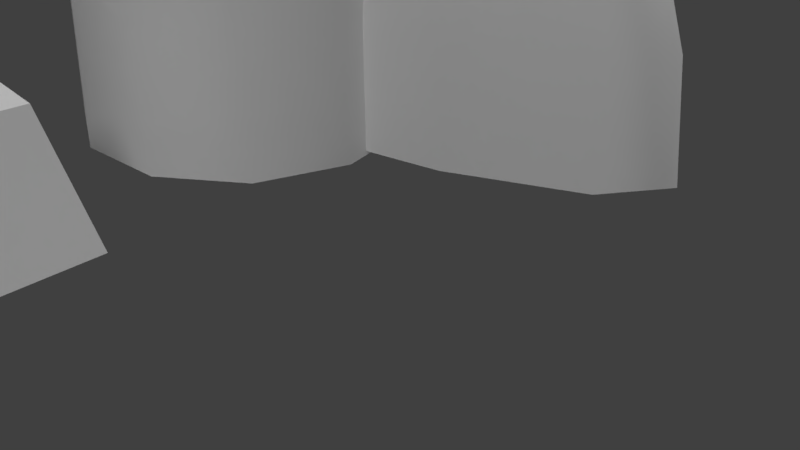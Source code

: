 # Source: rochas_mod.blend  (saved by Blender 2.79.0; exported with 4.5.12 LTS)
import bpy
from mathutils import Matrix  # noqa: F401  (used for matrix-valued properties, if any)

bpy.ops.wm.read_factory_settings(use_empty=True)
scene = bpy.context.scene
scene.name = 'Scene'

# ---- collections
col_collection_1 = bpy.data.collections.new('Collection 1'); scene.collection.children.link(col_collection_1)

# ---- materials (node trees are filled in below, after node groups)
mat_material_001 = bpy.data.materials.new('Material.001')
mat_material_001.alpha_threshold = 0.0
mat_material_001.use_transparent_shadow = False
mat_material_001.roughness = 0.5
mat_material_001.specular_intensity = 0.03488

# ---- material node trees

# ---- world
world_world = bpy.data.worlds.new('World'); scene.world = world_world
world_world.color = (0.05088, 0.05088, 0.05088)
world_world.use_sun_shadow = False
world_world.sun_shadow_jitter_overblur = 0.0
world_world.cycles.sampling_method = 'MANUAL'

# ---- cameras
cam_camera = bpy.data.cameras.new('Camera')
cam_camera.clip_end = 100.0
cam_camera.lens = 35.0
cam_camera.sensor_width = 32.0
cam_camera.sensor_height = 18.0
cam_camera.ortho_scale = 7.314
cam_camera.dof.focus_distance = 0.0
cam_camera.dof.aperture_fstop = 128.0

# ---- lights
light_lamp_002 = bpy.data.lights.new('Lamp.002', 'SUN')
light_lamp_002.transmission_factor = 0.0
light_lamp_002.cutoff_distance = 30.0
light_lamp_002.angle = 0.1993
light_lamp_002.energy = 1.0
light_lamp_002.shadow_buffer_clip_start = 1.001
light_lamp_002.shadow_soft_size = 0.1
light_lamp_002.shadow_cascade_max_distance = 1000.0
light_lamp_001 = bpy.data.lights.new('Lamp.001', 'SUN')
light_lamp_001.transmission_factor = 0.0
light_lamp_001.cutoff_distance = 30.0
light_lamp_001.angle = 0.1993
light_lamp_001.energy = 1.0
light_lamp_001.shadow_buffer_clip_start = 1.001
light_lamp_001.shadow_soft_size = 0.1
light_lamp_001.shadow_cascade_max_distance = 1000.0
light_lamp = bpy.data.lights.new('Lamp', 'SUN')
light_lamp.transmission_factor = 0.0
light_lamp.cutoff_distance = 30.0
light_lamp.angle = 0.1993
light_lamp.energy = 1.0
light_lamp.shadow_buffer_clip_start = 1.001
light_lamp.shadow_soft_size = 0.1
light_lamp.shadow_cascade_max_distance = 1000.0

# ---- meshes
me_cube_002 = bpy.data.meshes.new('Cube.002')
me_cube_002.from_pydata([(-1.166, -0.4233, 2.346), (-1.559, -0.8447, -0.2991), (-1.325, 0.9656, 2.322), (-1.721, 1.085, -0.3226), (1.944, 1.245, -0.3441), (1.486, 1.089, 2.786), (1.957, -1.362, -0.3441), (1.496, -0.9114, 2.786), (-0.6631, 1.233, -0.3441), (-0.5137, 1.079, 2.786), (-0.6508, -1.374, -0.3441), (-0.5042, -0.9209, 2.786), (-2.129, -0.7093, 1.858), (-2.769, -1.099, -0.3011), (-2.779, 0.9371, -0.3011), (-2.136, 0.8522, 1.858), (2.536, 2.505, -0.326), (1.94, 2.055, 2.009), (0.1881, 2.047, 2.009), (0.2518, 2.494, -0.326), (0.3547, 0.8493, 3.722), (0.3619, -0.6745, 3.722), (-0.2673, -0.6816, 3.722), (-0.2744, 0.8421, 3.722)], [], [(2, 3, 14, 15), (6, 7, 11, 10), (4, 5, 7, 6), (9, 8, 3, 2), (11, 9, 2, 0), (10, 11, 0, 1), (9, 5, 17, 18), (7, 5, 20, 21), (13, 12, 15, 14), (0, 2, 15, 12), (1, 0, 12, 13), (19, 18, 17, 16), (8, 9, 18, 19), (5, 4, 16, 17), (22, 21, 20, 23), (5, 9, 23, 20), (11, 7, 21, 22), (9, 11, 22, 23)])
_uv = me_cube_002.uv_layers.new(name='UVMap')
_uv.uv.foreach_set('vector', [0.05793, 0.1252, 0.05754, 0.008069, 0.1186, 0.007896, 0.1183, 0.1255, 0.3202, 0.008498, 0.321, 0.1254, 0.2487, 0.126, 0.2485, 0.008405, 0.388, 0.008008, 0.3886, 0.126, 0.321, 0.1254, 0.3202, 0.008498, 0.01152, 0.126, 0.01134, 0.008235, 0.05754, 0.008069, 0.05793, 0.1252, 0.1236, 0.3364, 0.1292, 0.4464, 0.07751, 0.443, 0.08143, 0.3661, 0.2485, 0.008405, 0.2487, 0.126, 0.2169, 0.1257, 0.2172, 0.008659, 0.1292, 0.4464, 0.2424, 0.4455, 0.2689, 0.5154, 0.1698, 0.5161, 0.2391, 0.3301, 0.2424, 0.4455, 0.1784, 0.4136, 0.1828, 0.3673, 0.1805, 0.007907, 0.1806, 0.1251, 0.1183, 0.1255, 0.1186, 0.007896, 0.08143, 0.3661, 0.07751, 0.443, 0.02577, 0.4397, 0.02118, 0.3538, 0.2172, 0.008659, 0.2169, 0.1257, 0.1806, 0.1251, 0.1805, 0.007907, 0.4797, 0.007972, 0.4792, 0.1256, 0.4275, 0.1254, 0.4278, 0.008556, 0.5213, 0.008475, 0.5218, 0.125, 0.4792, 0.1256, 0.4797, 0.007972, 0.3886, 0.126, 0.388, 0.008008, 0.4278, 0.008556, 0.4275, 0.1254, 0.1621, 0.3723, 0.1828, 0.3673, 0.1784, 0.4136, 0.1596, 0.4085, 0.2424, 0.4455, 0.1292, 0.4464, 0.1596, 0.4085, 0.1784, 0.4136, 0.1236, 0.3364, 0.2391, 0.3301, 0.1828, 0.3673, 0.1621, 0.3723, 0.1292, 0.4464, 0.1236, 0.3364, 0.1621, 0.3723, 0.1596, 0.4085])
me_cube_002.materials.append(mat_material_001)
me_cube_002.use_remesh_preserve_volume = False
me_cube_002.use_remesh_preserve_attributes = False
me_cube_002.use_mirror_vertex_groups = False
me_cube_002.update()
me_cube_000 = bpy.data.meshes.new('Cube.000')
me_cube_000.from_pydata([(0.3705, -10.65, 8.077), (0.3721, -11.8, 5.648), (0.373, -12.47, 1.44), (0.3732, -12.56, -0.9892), (0.3695, -9.982, 8.397), (-0.6122, -10.56, 8.077), (-1.527, -11.1, 7.139), (-2.313, -11.56, 5.648), (-2.916, -11.92, 3.704), (-3.294, -12.14, 1.44), (-3.424, -12.22, -0.9892), (-1.332, -10.32, 8.077), (-2.917, -10.63, 7.139), (-4.279, -10.9, 5.648), (-5.323, -11.11, 3.704), (-5.98, -11.23, 1.44), (-6.204, -11.28, -0.9892), (-1.596, -9.985, 8.077), (-3.427, -9.988, 7.139), (-4.999, -9.99, 5.648), (-6.206, -9.991, 3.704), (-6.965, -9.992, 1.44), (-7.223, -9.993, -0.9892), (-1.333, -9.651, 8.077), (-2.919, -9.343, 7.139), (-4.281, -9.078, 5.648), (-5.327, -8.875, 3.704), (-5.984, -8.747, 1.44), (-6.208, -8.704, -0.9892), (-0.6138, -9.406, 8.077), (-1.53, -8.87, 7.139), (-2.317, -8.409, 5.648), (-2.921, -8.056, 3.704), (-3.301, -7.833, 1.44), (-3.43, -7.757, -0.9892), (0.3686, -9.316, 8.077), (0.3677, -8.695, 7.139), (0.367, -8.161, 5.648), (0.3664, -7.752, 3.704), (0.3661, -7.495, 1.44), (0.3659, -7.407, -0.9892), (1.353, -10.56, 8.077), (2.269, -11.09, 7.139), (3.056, -11.56, 5.648), (3.66, -11.91, 3.704), (4.04, -12.13, 1.44), (4.169, -12.21, -0.9892), (0.3714, -11.27, 7.139), (0.3727, -12.21, 3.704), (1.559, -8.505, 12.1), (-0.2113, -8.946, 8.572), (-1.233, -9.201, 2.457), (-1.368, -9.234, -1.073), (2.58, -8.25, 12.57), (1.448, -7.932, 12.1), (0.393, -7.636, 10.74), (-0.513, -7.382, 8.572), (-1.208, -7.187, 5.747), (-1.645, -7.064, 2.457), (-1.794, -7.022, -1.073), (1.641, -7.445, 12.1), (0.7658, -6.695, 10.74), (0.0142, -6.051, 8.572), (-0.5625, -5.556, 5.747), (-0.9251, -5.246, 2.457), (-1.049, -5.14, -1.073), (2.086, -7.173, 12.1), (1.625, -6.17, 10.74), (1.229, -5.308, 8.572), (0.9253, -4.647, 5.747), (0.7344, -4.232, 2.457), (0.6692, -4.09, -1.073), (2.663, -7.19, 12.1), (2.74, -6.203, 10.74), (2.806, -5.354, 8.572), (2.857, -4.704, 5.747), (2.888, -4.295, 2.457), (2.899, -4.155, -1.073), (3.218, -7.491, 12.1), (3.812, -6.784, 10.74), (4.322, -6.176, 8.572), (4.714, -5.71, 5.747), (4.96, -5.417, 2.457), (5.044, -5.317, -1.073), (3.602, -7.995, 12.1), (4.554, -7.758, 10.74), (5.372, -7.554, 8.572), (5.999, -7.397, 5.747), (6.394, -7.299, 2.457), (6.528, -7.265, -1.073), (3.713, -8.568, 12.1), (4.768, -8.864, 10.74), (5.674, -9.118, 8.572), (6.369, -9.313, 5.747), (6.806, -9.435, 2.457), (6.955, -9.477, -1.073), (3.52, -9.055, 12.1), (4.395, -9.805, 10.74), (5.146, -10.45, 8.572), (5.723, -10.94, 5.747), (6.086, -11.25, 2.457), (6.209, -11.36, -1.073), (3.075, -9.326, 12.1), (3.536, -10.33, 10.74), (3.932, -11.19, 8.572), (4.235, -11.85, 5.747), (4.426, -12.27, 2.457), (4.491, -12.41, -1.073), (2.498, -9.31, 12.1), (2.421, -10.3, 10.74), (2.355, -11.15, 8.572), (2.304, -11.8, 5.747), (2.272, -12.2, 2.457), (2.261, -12.34, -1.073), (1.943, -9.009, 12.1), (1.349, -9.716, 10.74), (0.8383, -10.32, 8.572), (0.4468, -10.79, 5.747), (0.2007, -11.08, 2.457), (0.1168, -11.18, -1.073), (0.6063, -8.742, 10.74), (-0.8388, -9.102, 5.747)], [], [(47, 0, 5, 6), (3, 2, 9, 10), (1, 47, 6, 7), (48, 1, 7, 8), (0, 4, 5), (2, 48, 8, 9), (8, 7, 13, 14), (5, 4, 11), (9, 8, 14, 15), (6, 5, 11, 12), (10, 9, 15, 16), (7, 6, 12, 13), (16, 15, 21, 22), (13, 12, 18, 19), (14, 13, 19, 20), (11, 4, 17), (15, 14, 20, 21), (12, 11, 17, 18), (17, 4, 23), (21, 20, 26, 27), (18, 17, 23, 24), (22, 21, 27, 28), (19, 18, 24, 25), (20, 19, 25, 26), (26, 25, 31, 32), (23, 4, 29), (27, 26, 32, 33), (24, 23, 29, 30), (28, 27, 33, 34), (25, 24, 30, 31), (30, 29, 35, 36), (34, 33, 39, 40), (31, 30, 36, 37), (32, 31, 37, 38), (29, 4, 35), (33, 32, 38, 39), (45, 44, 48, 2), (42, 41, 0, 47), (46, 45, 2, 3), (43, 42, 47, 1), (44, 43, 1, 48), (41, 4, 0), (120, 49, 54, 55), (52, 51, 58, 59), (50, 120, 55, 56), (121, 50, 56, 57), (49, 53, 54), (51, 121, 57, 58), (57, 56, 62, 63), (54, 53, 60), (58, 57, 63, 64), (55, 54, 60, 61), (59, 58, 64, 65), (56, 55, 61, 62), (65, 64, 70, 71), (62, 61, 67, 68), (63, 62, 68, 69), (60, 53, 66), (64, 63, 69, 70), (61, 60, 66, 67), (66, 53, 72), (70, 69, 75, 76), (67, 66, 72, 73), (71, 70, 76, 77), (68, 67, 73, 74), (69, 68, 74, 75), (75, 74, 80, 81), (72, 53, 78), (76, 75, 81, 82), (73, 72, 78, 79), (77, 76, 82, 83), (74, 73, 79, 80), (79, 78, 84, 85), (83, 82, 88, 89), (80, 79, 85, 86), (81, 80, 86, 87), (78, 53, 84), (82, 81, 87, 88), (84, 53, 90), (88, 87, 93, 94), (85, 84, 90, 91), (89, 88, 94, 95), (86, 85, 91, 92), (87, 86, 92, 93), (92, 91, 97, 98), (93, 92, 98, 99), (90, 53, 96), (94, 93, 99, 100), (91, 90, 96, 97), (95, 94, 100, 101), (97, 96, 102, 103), (101, 100, 106, 107), (98, 97, 103, 104), (99, 98, 104, 105), (96, 53, 102), (100, 99, 105, 106), (105, 104, 110, 111), (102, 53, 108), (106, 105, 111, 112), (103, 102, 108, 109), (107, 106, 112, 113), (104, 103, 109, 110), (110, 109, 115, 116), (111, 110, 116, 117), (108, 53, 114), (112, 111, 117, 118), (109, 108, 114, 115), (113, 112, 118, 119), (118, 117, 121, 51), (115, 114, 49, 120), (119, 118, 51, 52), (116, 115, 120, 50), (117, 116, 50, 121), (114, 53, 49)])
me_cube_000.polygons.foreach_set('use_smooth', [True] * 114)
_uv = me_cube_000.uv_layers.new(name='UVMap')
_uv.uv.foreach_set('vector', [0.8157, 0.3637, 0.7974, 0.3944, 0.7848, 0.3653, 0.7883, 0.3168, 0.909, 0.03847, 0.8848, 0.1569, 0.8073, 0.09944, 0.8169, 0.03731, 0.8376, 0.3144, 0.8157, 0.3637, 0.7883, 0.3168, 0.7937, 0.2587, 0.8611, 0.2452, 0.8376, 0.3144, 0.7937, 0.2587, 0.8001, 0.1874, 0.7974, 0.3944, 0.7832, 0.4136, 0.7848, 0.3653, 0.8848, 0.1569, 0.8611, 0.2452, 0.8001, 0.1874, 0.8073, 0.09944, 0.8001, 0.1874, 0.7937, 0.2587, 0.762, 0.232, 0.7561, 0.1646, 0.7848, 0.3653, 0.7832, 0.4136, 0.7746, 0.3478, 0.8073, 0.09944, 0.8001, 0.1874, 0.7561, 0.1646, 0.7495, 0.08341, 0.7883, 0.3168, 0.7848, 0.3653, 0.7746, 0.3478, 0.7679, 0.2911, 0.8169, 0.03731, 0.8073, 0.09944, 0.7495, 0.08341, 0.7401, 0.0375, 0.7937, 0.2587, 0.7883, 0.3168, 0.7679, 0.2911, 0.762, 0.232, 0.7401, 0.0375, 0.7495, 0.08341, 0.7188, 0.0898, 0.7046, 0.0381, 0.762, 0.232, 0.7679, 0.2911, 0.7552, 0.2871, 0.744, 0.2292, 0.7561, 0.1646, 0.762, 0.232, 0.744, 0.2292, 0.7322, 0.1652, 0.7746, 0.3478, 0.7832, 0.4136, 0.7673, 0.3449, 0.7495, 0.08341, 0.7561, 0.1646, 0.7322, 0.1652, 0.7188, 0.0898, 0.7679, 0.2911, 0.7746, 0.3478, 0.7673, 0.3449, 0.7552, 0.2871, 0.7673, 0.3449, 0.7832, 0.4136, 0.7633, 0.3569, 0.7188, 0.0898, 0.7322, 0.1652, 0.7131, 0.193, 0.6921, 0.1201, 0.7552, 0.2871, 0.7673, 0.3449, 0.7633, 0.3569, 0.7472, 0.3064, 0.7046, 0.0381, 0.7188, 0.0898, 0.6921, 0.1201, 0.6663, 0.03778, 0.744, 0.2292, 0.7552, 0.2871, 0.7472, 0.3064, 0.731, 0.2535, 0.7322, 0.1652, 0.744, 0.2292, 0.731, 0.2535, 0.7131, 0.193, 0.7131, 0.193, 0.731, 0.2535, 0.7154, 0.3151, 0.6851, 0.2651, 0.7633, 0.3569, 0.7832, 0.4136, 0.7631, 0.3838, 0.6921, 0.1201, 0.7131, 0.193, 0.6851, 0.2651, 0.6501, 0.2006, 0.7472, 0.3064, 0.7633, 0.3569, 0.7631, 0.3838, 0.7414, 0.3533, 0.6663, 0.03778, 0.6921, 0.1201, 0.6501, 0.2006, 0.6119, 0.03918, 0.731, 0.2535, 0.7472, 0.3064, 0.7414, 0.3533, 0.7154, 0.3151, 0.7414, 0.3533, 0.7631, 0.3838, 0.7665, 0.4236, 0.7441, 0.4213, 0.6119, 0.03918, 0.6501, 0.2006, 0.634, 0.2682, 0.5555, 0.04165, 0.7154, 0.3151, 0.7414, 0.3533, 0.7441, 0.4213, 0.7062, 0.3817, 0.6851, 0.2651, 0.7154, 0.3151, 0.7062, 0.3817, 0.6612, 0.3316, 0.7631, 0.3838, 0.7832, 0.4136, 0.7665, 0.4236, 0.6501, 0.2006, 0.6851, 0.2651, 0.6612, 0.3316, 0.634, 0.2682, 0.9344, 0.2155, 0.9034, 0.293, 0.8611, 0.2452, 0.8848, 0.1569, 0.8378, 0.3824, 0.8053, 0.4052, 0.7974, 0.3944, 0.8157, 0.3637, 0.9724, 0.03696, 0.9344, 0.2155, 0.8848, 0.1569, 0.909, 0.03847, 0.8697, 0.3369, 0.8378, 0.3824, 0.8157, 0.3637, 0.8376, 0.3144, 0.9034, 0.293, 0.8697, 0.3369, 0.8376, 0.3144, 0.8611, 0.2452, 0.8053, 0.4052, 0.7832, 0.4136, 0.7974, 0.3944, 0.8173, 0.3742, 0.7915, 0.4102, 0.78, 0.4008, 0.7917, 0.36, 0.9078, 0.02133, 0.8916, 0.136, 0.8248, 0.1259, 0.8323, 0.01326, 0.8452, 0.3166, 0.8173, 0.3742, 0.7917, 0.36, 0.804, 0.3014, 0.871, 0.236, 0.8452, 0.3166, 0.804, 0.3014, 0.8154, 0.2228, 0.7915, 0.4102, 0.768, 0.4334, 0.78, 0.4008, 0.8916, 0.136, 0.871, 0.236, 0.8154, 0.2228, 0.8248, 0.1259, 0.8154, 0.2228, 0.804, 0.3014, 0.7668, 0.2964, 0.7663, 0.2185, 0.78, 0.4008, 0.768, 0.4334, 0.7676, 0.3976, 0.8248, 0.1259, 0.8154, 0.2228, 0.7663, 0.2185, 0.7657, 0.1226, 0.7917, 0.36, 0.78, 0.4008, 0.7676, 0.3976, 0.7673, 0.3553, 0.8323, 0.01326, 0.8248, 0.1259, 0.7657, 0.1226, 0.7651, 0.01134, 0.804, 0.3014, 0.7917, 0.36, 0.7673, 0.3553, 0.7668, 0.2964, 0.7651, 0.01134, 0.7657, 0.1226, 0.7071, 0.1264, 0.6983, 0.01397, 0.7668, 0.2964, 0.7673, 0.3553, 0.743, 0.3602, 0.7299, 0.3017, 0.7663, 0.2185, 0.7668, 0.2964, 0.7299, 0.3017, 0.7176, 0.2232, 0.7676, 0.3976, 0.768, 0.4334, 0.7553, 0.4008, 0.7657, 0.1226, 0.7663, 0.2185, 0.7176, 0.2232, 0.7071, 0.1264, 0.7673, 0.3553, 0.7676, 0.3976, 0.7553, 0.4008, 0.743, 0.3602, 0.7553, 0.4008, 0.768, 0.4334, 0.7441, 0.4103, 0.7071, 0.1264, 0.7176, 0.2232, 0.6628, 0.2369, 0.6411, 0.1372, 0.743, 0.3602, 0.7553, 0.4008, 0.7441, 0.4103, 0.7179, 0.3745, 0.6983, 0.01397, 0.7071, 0.1264, 0.6411, 0.1372, 0.6237, 0.02279, 0.7299, 0.3017, 0.743, 0.3602, 0.7179, 0.3745, 0.6894, 0.3172, 0.7176, 0.2232, 0.7299, 0.3017, 0.6894, 0.3172, 0.6628, 0.2369, 0.6628, 0.2369, 0.6894, 0.3172, 0.644, 0.3442, 0.6, 0.2605, 0.7441, 0.4103, 0.768, 0.4334, 0.735, 0.4258, 0.6411, 0.1372, 0.6628, 0.2369, 0.6, 0.2605, 0.566, 0.1552, 0.7179, 0.3745, 0.7441, 0.4103, 0.735, 0.4258, 0.6922, 0.3995, 0.6237, 0.02279, 0.6411, 0.1372, 0.566, 0.1552, 0.5421, 0.03775, 0.6894, 0.3172, 0.7179, 0.3745, 0.6922, 0.3995, 0.644, 0.3442, 0.8431, 0.4009, 0.8003, 0.4274, 0.791, 0.4119, 0.817, 0.3761, 0.9919, 0.03849, 0.9685, 0.1561, 0.893, 0.1384, 0.9099, 0.02384, 0.8911, 0.3454, 0.8431, 0.4009, 0.817, 0.3761, 0.8453, 0.3186, 0.9348, 0.2615, 0.8911, 0.3454, 0.8453, 0.3186, 0.8716, 0.2383, 0.8003, 0.4274, 0.7673, 0.4349, 0.791, 0.4119, 0.9685, 0.1561, 0.9348, 0.2615, 0.8716, 0.2383, 0.893, 0.1384, 0.791, 0.4119, 0.7673, 0.4349, 0.7796, 0.4024, 0.893, 0.1384, 0.8716, 0.2383, 0.8162, 0.2246, 0.8262, 0.1278, 0.817, 0.3761, 0.791, 0.4119, 0.7796, 0.4024, 0.7915, 0.3618, 0.9099, 0.02384, 0.893, 0.1384, 0.8262, 0.1278, 0.8345, 0.01527, 0.8453, 0.3186, 0.817, 0.3761, 0.7915, 0.3618, 0.8043, 0.3032, 0.8716, 0.2383, 0.8453, 0.3186, 0.8043, 0.3032, 0.8162, 0.2246, 0.8043, 0.3032, 0.7915, 0.3618, 0.7671, 0.3569, 0.7671, 0.298, 0.8162, 0.2246, 0.8043, 0.3032, 0.7671, 0.298, 0.7671, 0.22, 0.7796, 0.4024, 0.7673, 0.4349, 0.7672, 0.3992, 0.8262, 0.1278, 0.8162, 0.2246, 0.7671, 0.22, 0.7672, 0.1242, 0.7915, 0.3618, 0.7796, 0.4024, 0.7672, 0.3992, 0.7671, 0.3569, 0.8345, 0.01527, 0.8262, 0.1278, 0.7672, 0.1242, 0.7673, 0.01288, 0.7671, 0.3569, 0.7672, 0.3992, 0.7549, 0.4023, 0.7429, 0.3616, 0.7673, 0.01288, 0.7672, 0.1242, 0.7085, 0.1276, 0.7005, 0.01507, 0.7671, 0.298, 0.7671, 0.3569, 0.7429, 0.3616, 0.7302, 0.303, 0.7671, 0.22, 0.7671, 0.298, 0.7302, 0.303, 0.7183, 0.2244, 0.7672, 0.3992, 0.7673, 0.4349, 0.7549, 0.4023, 0.7672, 0.1242, 0.7671, 0.22, 0.7183, 0.2244, 0.7085, 0.1276, 0.7183, 0.2244, 0.7302, 0.303, 0.6895, 0.3182, 0.6634, 0.2378, 0.7549, 0.4023, 0.7673, 0.4349, 0.7436, 0.4117, 0.7085, 0.1276, 0.7183, 0.2244, 0.6634, 0.2378, 0.6424, 0.138, 0.7429, 0.3616, 0.7549, 0.4023, 0.7436, 0.4117, 0.7176, 0.3758, 0.7005, 0.01507, 0.7085, 0.1276, 0.6424, 0.138, 0.6258, 0.02338, 0.7302, 0.303, 0.7429, 0.3616, 0.7176, 0.3758, 0.6895, 0.3182, 0.6895, 0.3182, 0.7176, 0.3758, 0.6918, 0.4005, 0.644, 0.3449, 0.6634, 0.2378, 0.6895, 0.3182, 0.644, 0.3449, 0.6005, 0.2609, 0.7436, 0.4117, 0.7673, 0.4349, 0.7344, 0.4271, 0.6424, 0.138, 0.6634, 0.2378, 0.6005, 0.2609, 0.5672, 0.1554, 0.7176, 0.3758, 0.7436, 0.4117, 0.7344, 0.4271, 0.6918, 0.4005, 0.6258, 0.02338, 0.6424, 0.138, 0.5672, 0.1554, 0.5441, 0.0378, 0.9673, 0.1532, 0.9343, 0.2588, 0.871, 0.236, 0.8916, 0.136, 0.8435, 0.3988, 0.8009, 0.4256, 0.7915, 0.4102, 0.8173, 0.3742, 0.9899, 0.03543, 0.9673, 0.1532, 0.8916, 0.136, 0.9078, 0.02133, 0.8912, 0.343, 0.8435, 0.3988, 0.8173, 0.3742, 0.8452, 0.3166, 0.9343, 0.2588, 0.8912, 0.343, 0.8452, 0.3166, 0.871, 0.236, 0.8009, 0.4256, 0.768, 0.4334, 0.7915, 0.4102])
me_cube_000.materials.append(mat_material_001)
me_cube_000.use_remesh_preserve_volume = False
me_cube_000.use_remesh_preserve_attributes = False
me_cube_000.use_mirror_vertex_groups = False
me_cube_000.update()
me_cube_001 = bpy.data.meshes.new('Cube.001')
me_cube_001.from_pydata([(-0.4555, 6.718, 2.346), (-0.8487, 6.297, -0.2991), (-0.6146, 8.107, 2.322), (-1.01, 8.226, -0.3226), (2.655, 8.386, -0.3441), (2.197, 8.23, 2.786), (2.667, 5.779, -0.3441), (2.206, 6.23, 2.786), (0.04737, 8.374, -0.3441), (0.1968, 8.22, 2.786), (0.05967, 5.767, -0.3441), (0.2062, 6.22, 2.786), (-1.419, 6.432, 1.858), (-2.058, 6.043, -0.3011), (-2.068, 8.078, -0.3011), (-1.426, 7.993, 1.858), (3.246, 9.647, -0.326), (2.65, 9.196, 2.009), (0.8985, 9.188, 2.009), (0.9622, 9.636, -0.326), (1.065, 7.991, 3.722), (1.072, 6.467, 3.722), (0.4432, 6.46, 3.722), (0.436, 7.983, 3.722)], [], [(2, 3, 14, 15), (6, 7, 11, 10), (4, 5, 7, 6), (9, 8, 3, 2), (11, 9, 2, 0), (10, 11, 0, 1), (9, 5, 17, 18), (7, 5, 20, 21), (13, 12, 15, 14), (0, 2, 15, 12), (1, 0, 12, 13), (19, 18, 17, 16), (8, 9, 18, 19), (5, 4, 16, 17), (22, 21, 20, 23), (5, 9, 23, 20), (11, 7, 21, 22), (9, 11, 22, 23)])
_uv = me_cube_001.uv_layers.new(name='UVMap')
_uv.uv.foreach_set('vector', [0.05793, 0.2555, 0.05754, 0.1383, 0.1186, 0.1381, 0.1183, 0.2557, 0.3202, 0.1387, 0.321, 0.2556, 0.2487, 0.2562, 0.2485, 0.1386, 0.388, 0.1382, 0.3886, 0.2562, 0.321, 0.2556, 0.3202, 0.1387, 0.01152, 0.2563, 0.01134, 0.1385, 0.05754, 0.1383, 0.05793, 0.2555, 0.4311, 0.4307, 0.3916, 0.3279, 0.4418, 0.315, 0.462, 0.3893, 0.2485, 0.1386, 0.2487, 0.2562, 0.2169, 0.2559, 0.2172, 0.1389, 0.3916, 0.3279, 0.2843, 0.364, 0.2374, 0.3058, 0.3314, 0.2742, 0.3233, 0.4726, 0.2843, 0.364, 0.3551, 0.3744, 0.3653, 0.4197, 0.1805, 0.1381, 0.1806, 0.2553, 0.1183, 0.2557, 0.1186, 0.1381, 0.462, 0.3893, 0.4418, 0.315, 0.492, 0.3021, 0.5231, 0.3822, 0.2172, 0.1389, 0.2169, 0.2559, 0.1806, 0.2553, 0.1805, 0.1381, 0.4797, 0.1382, 0.4792, 0.2558, 0.4275, 0.2556, 0.4278, 0.1388, 0.5213, 0.1387, 0.5218, 0.2553, 0.4792, 0.2558, 0.4797, 0.1382, 0.3886, 0.2562, 0.388, 0.1382, 0.4278, 0.1388, 0.4275, 0.2556, 0.3834, 0.4085, 0.3653, 0.4197, 0.3551, 0.3744, 0.3746, 0.3734, 0.2843, 0.364, 0.3916, 0.3279, 0.3746, 0.3734, 0.3551, 0.3744, 0.4311, 0.4307, 0.3233, 0.4726, 0.3653, 0.4197, 0.3834, 0.4085, 0.3916, 0.3279, 0.4311, 0.4307, 0.3834, 0.4085, 0.3746, 0.3734])
me_cube_001.materials.append(mat_material_001)
me_cube_001.use_remesh_preserve_volume = False
me_cube_001.use_remesh_preserve_attributes = False
me_cube_001.use_mirror_vertex_groups = False
me_cube_001.update()

# ---- objects
ob_rocha_marrom = bpy.data.objects.new('rocha marrom', me_cube_002)
ob_rocha_curva = bpy.data.objects.new('rocha curva', me_cube_000)
ob_lamp_002 = bpy.data.objects.new('Lamp.002', light_lamp_002)
ob_lamp_001 = bpy.data.objects.new('Lamp.001', light_lamp_001)
ob_lamp = bpy.data.objects.new('Lamp', light_lamp)
ob_camera = bpy.data.objects.new('Camera', cam_camera)
ob_rocha_cinza = bpy.data.objects.new('rocha cinza', me_cube_001)

# ---- transforms, parenting, visibility, modifiers, constraints
ob_rocha_marrom.location = (-5.897, -3.42, -0.2012)
ob_rocha_marrom.rotation_euler = (0.0, 0.0, 3.241)
ob_rocha_marrom.lineart.crease_threshold = 0.0
ob_rocha_curva.location = (-5.897, -3.42, -0.2012)
ob_rocha_curva.rotation_euler = (0.0, 0.0, 3.241)
ob_rocha_curva.lineart.crease_threshold = 0.0
ob_lamp_002.location = (4.076, 31.64, 5.904)
ob_lamp_002.rotation_euler = (-0.7052, -0.0588, 6.203)
ob_lamp_002.lock_rotations_4d = False
ob_lamp_002.empty_display_type = 'ARROWS'
ob_lamp_002.color = (0.0, 0.0, 0.0, 0.0)
ob_lamp_002.lineart.crease_threshold = 0.0
ob_lamp_001.location = (4.076, -30.02, 5.904)
ob_lamp_001.rotation_euler = (-0.7052, -0.0588, 3.752)
ob_lamp_001.lock_rotations_4d = False
ob_lamp_001.empty_display_type = 'ARROWS'
ob_lamp_001.color = (0.0, 0.0, 0.0, 0.0)
ob_lamp_001.lineart.crease_threshold = 0.0
ob_lamp.location = (4.076, 1.005, 5.904)
ob_lamp.rotation_euler = (1.889, -0.246, 3.107)
ob_lamp.lock_rotations_4d = False
ob_lamp.empty_display_type = 'ARROWS'
ob_lamp.color = (0.0, 0.0, 0.0, 0.0)
ob_lamp.lineart.crease_threshold = 0.0
ob_camera.location = (7.481, -6.508, 5.344)
ob_camera.rotation_euler = (1.109, 0.0, 0.8149)
ob_camera.lock_rotations_4d = False
ob_camera.empty_display_type = 'ARROWS'
ob_camera.color = (0.0, 0.0, 0.0, 0.0)
ob_camera.display_type = 'WIRE'
ob_camera.lineart.crease_threshold = 0.0
ob_rocha_cinza.location = (-5.897, -3.42, -0.2012)
ob_rocha_cinza.rotation_euler = (0.0, 0.0, 3.241)
ob_rocha_cinza.lineart.crease_threshold = 0.0

# ---- collection membership
col_collection_1.objects.link(ob_rocha_marrom)
col_collection_1.objects.link(ob_rocha_curva)
col_collection_1.objects.link(ob_lamp_002)
col_collection_1.objects.link(ob_lamp_001)
col_collection_1.objects.link(ob_lamp)
col_collection_1.objects.link(ob_camera)
col_collection_1.objects.link(ob_rocha_cinza)

# ---- scene / render settings (as saved in the file)
scene.camera = ob_camera
scene.frame_start = 1; scene.frame_end = 250; scene.frame_set(1)
scene.render.engine = 'BLENDER_EEVEE_NEXT'
scene.render.resolution_percentage = 50
scene.render.dither_intensity = 0.0
scene.cycles.use_denoising = False
scene.cycles.samples = 128
scene.cycles.sampling_pattern = 'TABULATED_SOBOL'
scene.cycles.use_adaptive_sampling = False
scene.cycles.use_light_tree = False
scene.cycles.blur_glossy = 0.0
scene.cycles.sample_clamp_indirect = 0.0
scene.view_settings.view_transform = 'Standard'
bpy.context.view_layer.update()
